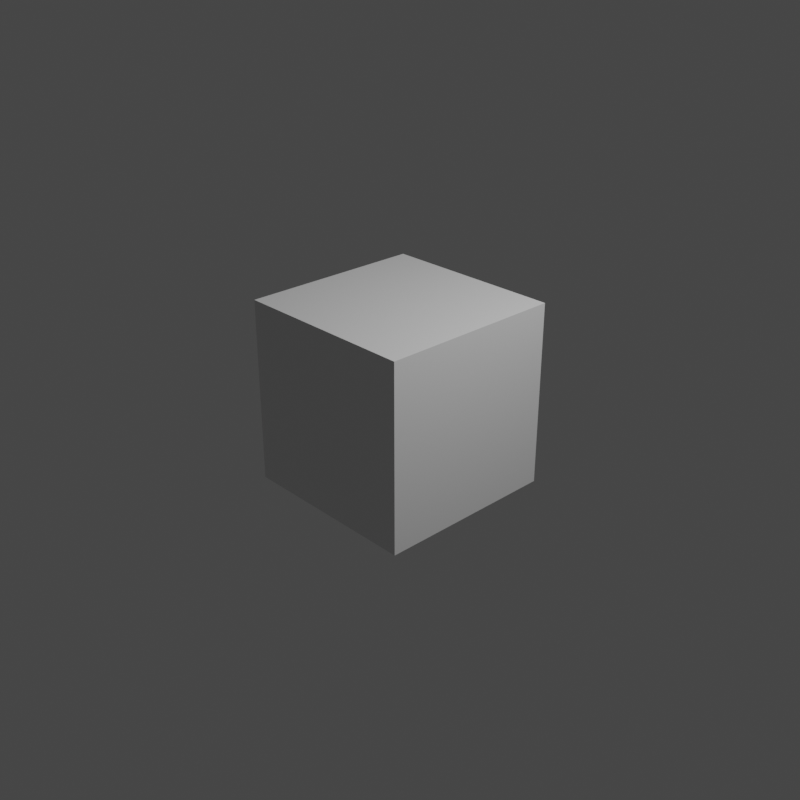 # Source: Video_Editing.blend  (saved by Blender 2.83.18; exported with 4.5.12 LTS)
import bpy
from mathutils import Matrix  # noqa: F401  (used for matrix-valued properties, if any)

bpy.ops.wm.read_factory_settings(use_empty=True)
scene = bpy.context.scene
scene.name = 'Scene'

# ---- collections
col_collection = bpy.data.collections.new('Collection'); scene.collection.children.link(col_collection)

# ---- materials (node trees are filled in below, after node groups)
mat_material = bpy.data.materials.new('Material')
mat_material.alpha_threshold = 0.0
mat_material.use_transparent_shadow = False
mat_material.line_color = (0.0, 0.0, 0.0, 1.0)

# ---- material node trees
mat_material.use_nodes = True; mat_material.node_tree.nodes.clear()
_N = mat_material.node_tree.nodes; _L = mat_material.node_tree.links
n0 = _N.new('ShaderNodeOutputMaterial'); n0.name = 'Material Output'; n0.location = (300, 300)
n1 = _N.new('ShaderNodeBsdfPrincipled'); n1.name = 'Principled BSDF'; n1.location = (10, 300)
n1.distribution = 'GGX'
n1.subsurface_method = 'BURLEY'
n1.inputs[2].default_value = 0.4
n1.inputs[3].default_value = 1.45
n1.inputs[27].default_value = (0.0, 0.0, 0.0, 1.0)
n1.inputs[28].default_value = 1.0
_L.new(n1.outputs[0], n0.inputs[0])
n0.is_active_output = True

# ---- world
world_world = bpy.data.worlds.new('World'); scene.world = world_world
world_world.use_nodes = True; world_world.node_tree.nodes.clear()
_N = world_world.node_tree.nodes; _L = world_world.node_tree.links
n0 = _N.new('ShaderNodeOutputWorld'); n0.name = 'World Output'; n0.location = (300, 300)
n1 = _N.new('ShaderNodeBackground'); n1.name = 'Background'; n1.location = (10, 300)
n1.inputs[0].default_value = (0.05088, 0.05088, 0.05088, 1.0)
_L.new(n1.outputs[0], n0.inputs[0])
n0.is_active_output = True
world_world.color = (0.05088, 0.05088, 0.05088)
world_world.use_sun_shadow = False
world_world.sun_shadow_jitter_overblur = 0.0

# ---- cameras
cam_camera = bpy.data.cameras.new('Camera')
cam_camera.clip_end = 100.0
cam_camera.ortho_scale = 7.314

# ---- lights
light_light = bpy.data.lights.new('Light', 'POINT')
light_light.transmission_factor = 0.0
light_light.energy = 1000.0
light_light.shadow_soft_size = 0.1
light_light.shadow_maximum_resolution = 0.006
light_light.use_absolute_resolution = True

# ---- meshes
me_cube = bpy.data.meshes.new('Cube')
me_cube.from_pydata([(1.0, 1.0, 1.0), (1.0, 1.0, -1.0), (1.0, -1.0, 1.0), (1.0, -1.0, -1.0), (-1.0, 1.0, 1.0), (-1.0, 1.0, -1.0), (-1.0, -1.0, 1.0), (-1.0, -1.0, -1.0)], [], [(0, 4, 6, 2), (3, 2, 6, 7), (7, 6, 4, 5), (5, 1, 3, 7), (1, 0, 2, 3), (5, 4, 0, 1)])
_uv = me_cube.uv_layers.new(name='UVMap')
_uv.uv.foreach_set('vector', [0.625, 0.5, 0.875, 0.5, 0.875, 0.75, 0.625, 0.75, 0.375, 0.75, 0.625, 0.75, 0.625, 1.0, 0.375, 1.0, 0.375, 0.0, 0.625, 0.0, 0.625, 0.25, 0.375, 0.25, 0.125, 0.5, 0.375, 0.5, 0.375, 0.75, 0.125, 0.75, 0.375, 0.5, 0.625, 0.5, 0.625, 0.75, 0.375, 0.75, 0.375, 0.25, 0.625, 0.25, 0.625, 0.5, 0.375, 0.5])
me_cube.materials.append(mat_material)
me_cube.use_remesh_preserve_volume = False
me_cube.use_remesh_preserve_attributes = False
me_cube.use_mirror_vertex_groups = False
me_cube.update()

# ---- objects
ob_cube = bpy.data.objects.new('Cube', me_cube)
ob_light = bpy.data.objects.new('Light', light_light)
ob_camera = bpy.data.objects.new('Camera', cam_camera)

# ---- transforms, parenting, visibility, modifiers, constraints
ob_cube.location = (0.0, 0.0, 0.0)
ob_cube.lock_rotations_4d = False
ob_cube.empty_display_type = 'ARROWS'
ob_cube.lineart.crease_threshold = 0.0
ob_light.location = (4.076, 1.005, 5.904)
ob_light.rotation_euler = (0.6503, 0.05522, 1.866)
ob_light.lock_rotations_4d = False
ob_light.empty_display_type = 'ARROWS'
ob_light.color = (0.0, 0.0, 0.0, 0.0)
ob_light.lineart.crease_threshold = 0.0
ob_camera.location = (7.359, -6.926, 4.958)
ob_camera.rotation_euler = (1.109, 0.0, 0.8149)
ob_camera.lock_rotations_4d = False
ob_camera.empty_display_type = 'ARROWS'
ob_camera.color = (0.0, 0.0, 0.0, 0.0)
ob_camera.display_type = 'WIRE'
ob_camera.lineart.crease_threshold = 0.0

# ---- collection membership
col_collection.objects.link(ob_cube)
col_collection.objects.link(ob_light)
col_collection.objects.link(ob_camera)

# ---- scene / render settings (as saved in the file)
scene.camera = ob_camera
scene.frame_start = 1; scene.frame_end = 50; scene.frame_set(1)
scene.render.engine = 'BLENDER_EEVEE_NEXT'
scene.render.image_settings.file_format = 'FFMPEG'
scene.render.image_settings.color_mode = 'RGB'
scene.render.resolution_x = 1080
scene.cycles.use_denoising = False
scene.cycles.samples = 128
scene.cycles.sampling_pattern = 'TABULATED_SOBOL'
scene.cycles.use_adaptive_sampling = False
scene.cycles.use_light_tree = False
scene.view_settings.view_transform = 'Filmic'
bpy.context.view_layer.update()
